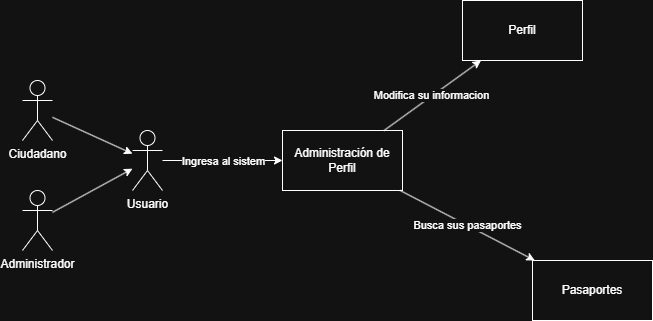

The diagram above was exported from draw.io. Its source (the exported page's mxGraphModel, read from the mxfile embedded in the PNG):
<mxGraphModel dx="1123" dy="610" grid="1" gridSize="10" guides="1" tooltips="1" connect="1" arrows="1" fold="1" page="1" pageScale="1" pageWidth="827" pageHeight="1169" math="0" shadow="0">
  <root>
    <mxCell id="0" />
    <mxCell id="1" parent="0" />
    <mxCell id="l-QpycQGfhcH7Sh83VYM-1" parent="1" style="shape=umlActor;verticalLabelPosition=bottom;verticalAlign=top;html=1;outlineConnect=0;" value="Ciudadano" vertex="1">
      <mxGeometry height="60" width="30" x="140" y="240" as="geometry" />
    </mxCell>
    <mxCell id="Mzyf4Z8nGhigQk_sTc8t-1" parent="1" style="shape=umlActor;verticalLabelPosition=bottom;verticalAlign=top;html=1;outlineConnect=0;" value="Administrador" vertex="1">
      <mxGeometry height="60" width="30" x="140" y="350" as="geometry" />
    </mxCell>
    <mxCell id="Mzyf4Z8nGhigQk_sTc8t-2" parent="1" style="rounded=0;whiteSpace=wrap;html=1;" value="Administración de Perfil" vertex="1">
      <mxGeometry height="60" width="120" x="400" y="290" as="geometry" />
    </mxCell>
    <mxCell id="Mzyf4Z8nGhigQk_sTc8t-10" edge="1" parent="1" source="Mzyf4Z8nGhigQk_sTc8t-12" style="endArrow=classic;html=1;rounded=0;" target="Mzyf4Z8nGhigQk_sTc8t-2" value="">
      <mxGeometry relative="1" as="geometry">
        <mxPoint x="300" y="290.0029411764706" as="sourcePoint" />
        <mxPoint x="370" y="347.65" as="targetPoint" />
      </mxGeometry>
    </mxCell>
    <mxCell id="Mzyf4Z8nGhigQk_sTc8t-11" connectable="0" parent="Mzyf4Z8nGhigQk_sTc8t-10" style="edgeLabel;resizable=0;html=1;;align=center;verticalAlign=middle;" value="Ingresa al sistem" vertex="1">
      <mxGeometry relative="1" as="geometry" />
    </mxCell>
    <mxCell id="Mzyf4Z8nGhigQk_sTc8t-12" parent="1" style="shape=umlActor;verticalLabelPosition=bottom;verticalAlign=top;html=1;outlineConnect=0;" value="Usuario" vertex="1">
      <mxGeometry height="60" width="30" x="250" y="290" as="geometry" />
    </mxCell>
    <mxCell id="Mzyf4Z8nGhigQk_sTc8t-14" parent="1" style="rounded=0;whiteSpace=wrap;html=1;" value="Perfil" vertex="1">
      <mxGeometry height="60" width="120" x="580" y="160" as="geometry" />
    </mxCell>
    <mxCell id="Mzyf4Z8nGhigQk_sTc8t-15" parent="1" style="rounded=0;whiteSpace=wrap;html=1;" value="Pasaportes" vertex="1">
      <mxGeometry height="60" width="120" x="650" y="420" as="geometry" />
    </mxCell>
    <mxCell id="Mzyf4Z8nGhigQk_sTc8t-16" edge="1" parent="1" source="l-QpycQGfhcH7Sh83VYM-1" style="endArrow=classic;html=1;rounded=0;" target="Mzyf4Z8nGhigQk_sTc8t-12" value="">
      <mxGeometry height="50" relative="1" width="50" as="geometry">
        <mxPoint x="240" y="210" as="sourcePoint" />
        <mxPoint x="290" y="160" as="targetPoint" />
      </mxGeometry>
    </mxCell>
    <mxCell id="Mzyf4Z8nGhigQk_sTc8t-17" edge="1" parent="1" source="Mzyf4Z8nGhigQk_sTc8t-1" style="endArrow=classic;html=1;rounded=0;" target="Mzyf4Z8nGhigQk_sTc8t-12" value="">
      <mxGeometry height="50" relative="1" width="50" as="geometry">
        <mxPoint x="310" y="500" as="sourcePoint" />
        <mxPoint x="360" y="450" as="targetPoint" />
      </mxGeometry>
    </mxCell>
    <mxCell id="Mzyf4Z8nGhigQk_sTc8t-18" edge="1" parent="1" source="Mzyf4Z8nGhigQk_sTc8t-2" style="endArrow=classic;html=1;rounded=0;" target="Mzyf4Z8nGhigQk_sTc8t-14" value="">
      <mxGeometry height="50" relative="1" width="50" as="geometry">
        <mxPoint x="390" y="210" as="sourcePoint" />
        <mxPoint x="440" y="160" as="targetPoint" />
      </mxGeometry>
    </mxCell>
    <mxCell id="Mzyf4Z8nGhigQk_sTc8t-19" connectable="0" parent="Mzyf4Z8nGhigQk_sTc8t-18" style="edgeLabel;html=1;align=center;verticalAlign=middle;resizable=0;points=[];" value="Modifica su informacion" vertex="1">
      <mxGeometry relative="1" x="-0.0223" y="2" as="geometry">
        <mxPoint x="1" as="offset" />
      </mxGeometry>
    </mxCell>
    <mxCell id="Mzyf4Z8nGhigQk_sTc8t-20" edge="1" parent="1" source="Mzyf4Z8nGhigQk_sTc8t-2" style="endArrow=classic;html=1;rounded=0;" target="Mzyf4Z8nGhigQk_sTc8t-15" value="Busca sus pasaportes">
      <mxGeometry height="50" relative="1" width="50" as="geometry">
        <mxPoint x="500" y="480" as="sourcePoint" />
        <mxPoint x="550" y="430" as="targetPoint" />
      </mxGeometry>
    </mxCell>
  </root>
</mxGraphModel>